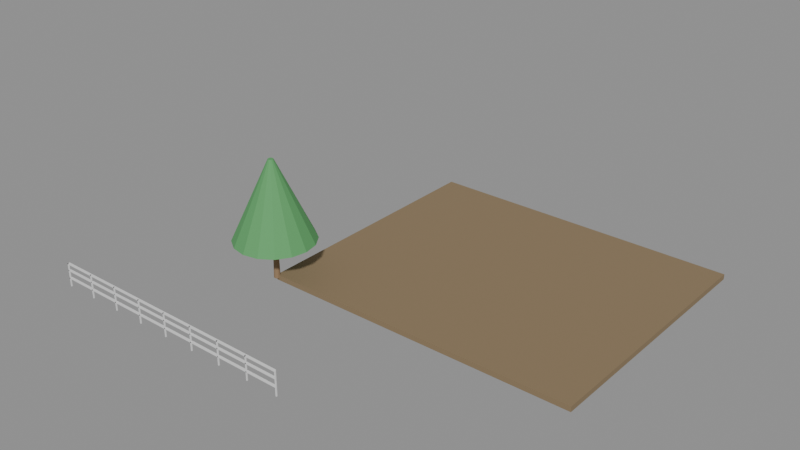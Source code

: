 # Source: e2193_after.blend  (saved by Blender 5.2.44; exported with 4.5.12 LTS)
import bpy
from mathutils import Matrix  # noqa: F401  (used for matrix-valued properties, if any)

bpy.ops.wm.read_factory_settings(use_empty=True)
scene = bpy.context.scene
scene.name = 'Scene'

# ---- materials (node trees are filled in below, after node groups)
mat_terreno = bpy.data.materials.new('Terreno')
mat_madera_tronco = bpy.data.materials.new('Madera_Tronco')
mat_follaje = bpy.data.materials.new('Follaje')
mat_acero = bpy.data.materials.new('Acero')

# ---- material node trees
mat_terreno.use_nodes = True; mat_terreno.node_tree.nodes.clear()
_N = mat_terreno.node_tree.nodes; _L = mat_terreno.node_tree.links
n0 = _N.new('ShaderNodeBsdfPrincipled'); n0.name = 'Principled BSDF'; n0.location = (-200, 100)
n0.inputs[0].default_value = (0.25, 0.18, 0.1, 1.0)
n0.inputs[2].default_value = 0.9
n0.inputs[3].default_value = 1.45
n0.inputs[10].default_value = 0.005
n1 = _N.new('ShaderNodeOutputMaterial'); n1.name = 'Material Output'; n1.location = (200, 100)
_L.new(n0.outputs[0], n1.inputs[0])
n1.is_active_output = True
mat_madera_tronco.use_nodes = True; mat_madera_tronco.node_tree.nodes.clear()
_N = mat_madera_tronco.node_tree.nodes; _L = mat_madera_tronco.node_tree.links
n0 = _N.new('ShaderNodeBsdfPrincipled'); n0.name = 'Principled BSDF'; n0.location = (-200, 100)
n0.inputs[0].default_value = (0.28, 0.18, 0.1, 1.0)
n0.inputs[2].default_value = 0.9
n0.inputs[3].default_value = 1.45
n0.inputs[10].default_value = 0.005
n1 = _N.new('ShaderNodeOutputMaterial'); n1.name = 'Material Output'; n1.location = (200, 100)
_L.new(n0.outputs[0], n1.inputs[0])
n1.is_active_output = True
mat_follaje.use_nodes = True; mat_follaje.node_tree.nodes.clear()
_N = mat_follaje.node_tree.nodes; _L = mat_follaje.node_tree.links
n0 = _N.new('ShaderNodeBsdfPrincipled'); n0.name = 'Principled BSDF'; n0.location = (-200, 100)
n0.inputs[0].default_value = (0.1, 0.35, 0.12, 1.0)
n0.inputs[2].default_value = 0.8
n0.inputs[3].default_value = 1.45
n0.inputs[10].default_value = 0.005
n1 = _N.new('ShaderNodeOutputMaterial'); n1.name = 'Material Output'; n1.location = (200, 100)
_L.new(n0.outputs[0], n1.inputs[0])
n1.is_active_output = True
mat_acero.use_nodes = True; mat_acero.node_tree.nodes.clear()
_N = mat_acero.node_tree.nodes; _L = mat_acero.node_tree.links
n0 = _N.new('ShaderNodeBsdfPrincipled'); n0.name = 'Principled BSDF'; n0.location = (-200, 100)
n0.inputs[3].default_value = 1.45
n0.inputs[10].default_value = 0.005
n1 = _N.new('ShaderNodeOutputMaterial'); n1.name = 'Material Output'; n1.location = (200, 100)
_L.new(n0.outputs[0], n1.inputs[0])
n1.is_active_output = True

# ---- meshes
me_parcela_jardin_cuerpo_mesh = bpy.data.meshes.new('Parcela_Jardin_Cuerpo_mesh')
me_parcela_jardin_cuerpo_mesh.from_pydata([(0.0, 0.0, 0.0), (12.0, 0.0, 0.0), (12.0, 10.0, 0.0), (0.0, 10.0, 0.0), (0.0, 0.0, 0.2), (12.0, 0.0, 0.2), (12.0, 10.0, 0.2), (0.0, 10.0, 0.2)], [], [(0, 1, 2, 3), (4, 5, 6, 7), (0, 1, 5, 4), (1, 2, 6, 5), (2, 3, 7, 6), (3, 0, 4, 7)])
me_parcela_jardin_cuerpo_mesh.materials.append(mat_terreno)
me_parcela_jardin_cuerpo_mesh.update()
me_arbol_central_tronco_mesh = bpy.data.meshes.new('Arbol_Central_Tronco_mesh')
me_arbol_central_tronco_mesh.from_pydata([(0.0, 0.12, 0.0), (0.0, 0.084, 1.5), (0.06, 0.1039, 0.0), (0.042, 0.07275, 1.5), (0.1039, 0.06, 0.0), (0.07275, 0.042, 1.5), (0.12, 0.0, 0.0), (0.084, 0.0, 1.5), (0.1039, -0.06, 0.0), (0.07275, -0.042, 1.5), (0.06, -0.1039, 0.0), (0.042, -0.07275, 1.5), (0.0, -0.12, 0.0), (0.0, -0.084, 1.5), (-0.06, -0.1039, 0.0), (-0.042, -0.07275, 1.5), (-0.1039, -0.06, 0.0), (-0.07275, -0.042, 1.5), (-0.12, 0.0, 0.0), (-0.084, 0.0, 1.5), (-0.1039, 0.06, 0.0), (-0.07275, 0.042, 1.5), (-0.06, 0.1039, 0.0), (-0.042, 0.07275, 1.5)], [], [(0, 1, 3, 2), (2, 3, 5, 4), (4, 5, 7, 6), (6, 7, 9, 8), (8, 9, 11, 10), (10, 11, 13, 12), (12, 13, 15, 14), (14, 15, 17, 16), (16, 17, 19, 18), (18, 19, 21, 20), (3, 1, 23, 21, 19, 17, 15, 13, 11, 9, 7, 5), (20, 21, 23, 22), (22, 23, 1, 0), (0, 2, 4, 6, 8, 10, 12, 14, 16, 18, 20, 22)])
me_arbol_central_tronco_mesh.materials.append(mat_madera_tronco)
me_arbol_central_tronco_mesh.update()
me_arbol_central_copa_mesh = bpy.data.meshes.new('Arbol_Central_Copa_mesh')
me_arbol_central_copa_mesh.from_pydata([(0.0, 1.5, 1.5), (0.0, 0.1, 4.5), (0.574, 1.386, 1.5), (0.03827, 0.09239, 4.5), (1.061, 1.061, 1.5), (0.07071, 0.07071, 4.5), (1.386, 0.574, 1.5), (0.09239, 0.03827, 4.5), (1.5, 0.0, 1.5), (0.1, 0.0, 4.5), (1.386, -0.574, 1.5), (0.09239, -0.03827, 4.5), (1.061, -1.061, 1.5), (0.07071, -0.07071, 4.5), (0.574, -1.386, 1.5), (0.03827, -0.09239, 4.5), (0.0, -1.5, 1.5), (0.0, -0.1, 4.5), (-0.574, -1.386, 1.5), (-0.03827, -0.09239, 4.5), (-1.061, -1.061, 1.5), (-0.07071, -0.07071, 4.5), (-1.386, -0.574, 1.5), (-0.09239, -0.03827, 4.5), (-1.5, 0.0, 1.5), (-0.1, 0.0, 4.5), (-1.386, 0.574, 1.5), (-0.09239, 0.03827, 4.5), (-1.061, 1.061, 1.5), (-0.07071, 0.07071, 4.5), (-0.574, 1.386, 1.5), (-0.03827, 0.09239, 4.5)], [], [(0, 1, 3, 2), (2, 3, 5, 4), (4, 5, 7, 6), (6, 7, 9, 8), (8, 9, 11, 10), (10, 11, 13, 12), (12, 13, 15, 14), (14, 15, 17, 16), (16, 17, 19, 18), (18, 19, 21, 20), (20, 21, 23, 22), (22, 23, 25, 24), (24, 25, 27, 26), (26, 27, 29, 28), (3, 1, 31, 29, 27, 25, 23, 21, 19, 17, 15, 13, 11, 9, 7, 5), (28, 29, 31, 30), (30, 31, 1, 0), (0, 2, 4, 6, 8, 10, 12, 14, 16, 18, 20, 22, 24, 26, 28, 30)])
me_arbol_central_copa_mesh.materials.append(mat_follaje)
me_arbol_central_copa_mesh.update()
me_valla_frontal_poste_1_mesh = bpy.data.meshes.new('Valla_Frontal_Poste_1_mesh')
me_valla_frontal_poste_1_mesh.from_pydata([(0.0, 0.0, 0.0), (0.04, 0.0, 0.0), (0.04, 0.04, 0.0), (0.0, 0.04, 0.0), (0.0, 0.0, 0.9), (0.04, 0.0, 0.9), (0.04, 0.04, 0.9), (0.0, 0.04, 0.9)], [], [(0, 1, 2, 3), (4, 5, 6, 7), (0, 1, 5, 4), (1, 2, 6, 5), (2, 3, 7, 6), (3, 0, 4, 7)])
me_valla_frontal_poste_1_mesh.materials.append(mat_acero)
me_valla_frontal_poste_1_mesh.update()
me_valla_frontal_poste_2_mesh = bpy.data.meshes.new('Valla_Frontal_Poste_2_mesh')
me_valla_frontal_poste_2_mesh.from_pydata([(0.0, 0.0, 0.0), (0.04, 0.0, 0.0), (0.04, 0.04, 0.0), (0.0, 0.04, 0.0), (0.0, 0.0, 0.9), (0.04, 0.0, 0.9), (0.04, 0.04, 0.9), (0.0, 0.04, 0.9)], [], [(0, 1, 2, 3), (4, 5, 6, 7), (0, 1, 5, 4), (1, 2, 6, 5), (2, 3, 7, 6), (3, 0, 4, 7)])
me_valla_frontal_poste_2_mesh.materials.append(mat_acero)
me_valla_frontal_poste_2_mesh.update()
me_valla_frontal_poste_3_mesh = bpy.data.meshes.new('Valla_Frontal_Poste_3_mesh')
me_valla_frontal_poste_3_mesh.from_pydata([(0.0, 0.0, 0.0), (0.04, 0.0, 0.0), (0.04, 0.04, 0.0), (0.0, 0.04, 0.0), (0.0, 0.0, 0.9), (0.04, 0.0, 0.9), (0.04, 0.04, 0.9), (0.0, 0.04, 0.9)], [], [(0, 1, 2, 3), (4, 5, 6, 7), (0, 1, 5, 4), (1, 2, 6, 5), (2, 3, 7, 6), (3, 0, 4, 7)])
me_valla_frontal_poste_3_mesh.materials.append(mat_acero)
me_valla_frontal_poste_3_mesh.update()
me_valla_frontal_poste_4_mesh = bpy.data.meshes.new('Valla_Frontal_Poste_4_mesh')
me_valla_frontal_poste_4_mesh.from_pydata([(0.0, 0.0, 0.0), (0.04, 0.0, 0.0), (0.04, 0.04, 0.0), (0.0, 0.04, 0.0), (0.0, 0.0, 0.9), (0.04, 0.0, 0.9), (0.04, 0.04, 0.9), (0.0, 0.04, 0.9)], [], [(0, 1, 2, 3), (4, 5, 6, 7), (0, 1, 5, 4), (1, 2, 6, 5), (2, 3, 7, 6), (3, 0, 4, 7)])
me_valla_frontal_poste_4_mesh.materials.append(mat_acero)
me_valla_frontal_poste_4_mesh.update()
me_valla_frontal_poste_5_mesh = bpy.data.meshes.new('Valla_Frontal_Poste_5_mesh')
me_valla_frontal_poste_5_mesh.from_pydata([(0.0, 0.0, 0.0), (0.04, 0.0, 0.0), (0.04, 0.04, 0.0), (0.0, 0.04, 0.0), (0.0, 0.0, 0.9), (0.04, 0.0, 0.9), (0.04, 0.04, 0.9), (0.0, 0.04, 0.9)], [], [(0, 1, 2, 3), (4, 5, 6, 7), (0, 1, 5, 4), (1, 2, 6, 5), (2, 3, 7, 6), (3, 0, 4, 7)])
me_valla_frontal_poste_5_mesh.materials.append(mat_acero)
me_valla_frontal_poste_5_mesh.update()
me_valla_frontal_poste_6_mesh = bpy.data.meshes.new('Valla_Frontal_Poste_6_mesh')
me_valla_frontal_poste_6_mesh.from_pydata([(0.0, 0.0, 0.0), (0.04, 0.0, 0.0), (0.04, 0.04, 0.0), (0.0, 0.04, 0.0), (0.0, 0.0, 0.9), (0.04, 0.0, 0.9), (0.04, 0.04, 0.9), (0.0, 0.04, 0.9)], [], [(0, 1, 2, 3), (4, 5, 6, 7), (0, 1, 5, 4), (1, 2, 6, 5), (2, 3, 7, 6), (3, 0, 4, 7)])
me_valla_frontal_poste_6_mesh.materials.append(mat_acero)
me_valla_frontal_poste_6_mesh.update()
me_valla_frontal_poste_7_mesh = bpy.data.meshes.new('Valla_Frontal_Poste_7_mesh')
me_valla_frontal_poste_7_mesh.from_pydata([(0.0, 0.0, 0.0), (0.04, 0.0, 0.0), (0.04, 0.04, 0.0), (0.0, 0.04, 0.0), (0.0, 0.0, 0.9), (0.04, 0.0, 0.9), (0.04, 0.04, 0.9), (0.0, 0.04, 0.9)], [], [(0, 1, 2, 3), (4, 5, 6, 7), (0, 1, 5, 4), (1, 2, 6, 5), (2, 3, 7, 6), (3, 0, 4, 7)])
me_valla_frontal_poste_7_mesh.materials.append(mat_acero)
me_valla_frontal_poste_7_mesh.update()
me_valla_frontal_poste_8_mesh = bpy.data.meshes.new('Valla_Frontal_Poste_8_mesh')
me_valla_frontal_poste_8_mesh.from_pydata([(0.0, 0.0, 0.0), (0.04, 0.0, 0.0), (0.04, 0.04, 0.0), (0.0, 0.04, 0.0), (0.0, 0.0, 0.9), (0.04, 0.0, 0.9), (0.04, 0.04, 0.9), (0.0, 0.04, 0.9)], [], [(0, 1, 2, 3), (4, 5, 6, 7), (0, 1, 5, 4), (1, 2, 6, 5), (2, 3, 7, 6), (3, 0, 4, 7)])
me_valla_frontal_poste_8_mesh.materials.append(mat_acero)
me_valla_frontal_poste_8_mesh.update()
me_valla_frontal_poste_9_mesh = bpy.data.meshes.new('Valla_Frontal_Poste_9_mesh')
me_valla_frontal_poste_9_mesh.from_pydata([(0.0, 0.0, 0.0), (0.04, 0.0, 0.0), (0.04, 0.04, 0.0), (0.0, 0.04, 0.0), (0.0, 0.0, 0.9), (0.04, 0.0, 0.9), (0.04, 0.04, 0.9), (0.0, 0.04, 0.9)], [], [(0, 1, 2, 3), (4, 5, 6, 7), (0, 1, 5, 4), (1, 2, 6, 5), (2, 3, 7, 6), (3, 0, 4, 7)])
me_valla_frontal_poste_9_mesh.materials.append(mat_acero)
me_valla_frontal_poste_9_mesh.update()
me_valla_frontal_top_mesh = bpy.data.meshes.new('Valla_Frontal_Top_mesh')
me_valla_frontal_top_mesh.from_pydata([(0.0, 0.0, 0.0), (10.0, 0.0, 0.0), (10.0, 0.08, 0.0), (0.0, 0.08, 0.0), (0.0, 0.0, 0.04), (10.0, 0.0, 0.04), (10.0, 0.08, 0.04), (0.0, 0.08, 0.04)], [], [(0, 1, 2, 3), (4, 5, 6, 7), (0, 1, 5, 4), (1, 2, 6, 5), (2, 3, 7, 6), (3, 0, 4, 7)])
me_valla_frontal_top_mesh.materials.append(mat_acero)
me_valla_frontal_top_mesh.update()
me_valla_frontal_trav_1_mesh = bpy.data.meshes.new('Valla_Frontal_Trav_1_mesh')
me_valla_frontal_trav_1_mesh.from_pydata([(0.0, 0.0, 0.0), (10.0, 0.0, 0.0), (10.0, 0.08, 0.0), (0.0, 0.08, 0.0), (0.0, 0.0, 0.04), (10.0, 0.0, 0.04), (10.0, 0.08, 0.04), (0.0, 0.08, 0.04)], [], [(0, 1, 2, 3), (4, 5, 6, 7), (0, 1, 5, 4), (1, 2, 6, 5), (2, 3, 7, 6), (3, 0, 4, 7)])
me_valla_frontal_trav_1_mesh.materials.append(mat_acero)
me_valla_frontal_trav_1_mesh.update()
me_valla_frontal_trav_2_mesh = bpy.data.meshes.new('Valla_Frontal_Trav_2_mesh')
me_valla_frontal_trav_2_mesh.from_pydata([(0.0, 0.0, 0.0), (10.0, 0.0, 0.0), (10.0, 0.08, 0.0), (0.0, 0.08, 0.0), (0.0, 0.0, 0.04), (10.0, 0.0, 0.04), (10.0, 0.08, 0.04), (0.0, 0.08, 0.04)], [], [(0, 1, 2, 3), (4, 5, 6, 7), (0, 1, 5, 4), (1, 2, 6, 5), (2, 3, 7, 6), (3, 0, 4, 7)])
me_valla_frontal_trav_2_mesh.materials.append(mat_acero)
me_valla_frontal_trav_2_mesh.update()

# ---- objects
ob_parcela_jardin = bpy.data.objects.new('Parcela_Jardin', None)
ob_parcela_jardin_cuerpo = bpy.data.objects.new('Parcela_Jardin_Cuerpo', me_parcela_jardin_cuerpo_mesh)
ob_arbol_central = bpy.data.objects.new('Arbol_Central', None)
ob_arbol_central_tronco = bpy.data.objects.new('Arbol_Central_Tronco', me_arbol_central_tronco_mesh)
ob_arbol_central_copa = bpy.data.objects.new('Arbol_Central_Copa', me_arbol_central_copa_mesh)
ob_valla_frontal = bpy.data.objects.new('Valla_Frontal', None)
ob_valla_frontal_poste_1 = bpy.data.objects.new('Valla_Frontal_Poste_1', me_valla_frontal_poste_1_mesh)
ob_valla_frontal_poste_2 = bpy.data.objects.new('Valla_Frontal_Poste_2', me_valla_frontal_poste_2_mesh)
ob_valla_frontal_poste_3 = bpy.data.objects.new('Valla_Frontal_Poste_3', me_valla_frontal_poste_3_mesh)
ob_valla_frontal_poste_4 = bpy.data.objects.new('Valla_Frontal_Poste_4', me_valla_frontal_poste_4_mesh)
ob_valla_frontal_poste_5 = bpy.data.objects.new('Valla_Frontal_Poste_5', me_valla_frontal_poste_5_mesh)
ob_valla_frontal_poste_6 = bpy.data.objects.new('Valla_Frontal_Poste_6', me_valla_frontal_poste_6_mesh)
ob_valla_frontal_poste_7 = bpy.data.objects.new('Valla_Frontal_Poste_7', me_valla_frontal_poste_7_mesh)
ob_valla_frontal_poste_8 = bpy.data.objects.new('Valla_Frontal_Poste_8', me_valla_frontal_poste_8_mesh)
ob_valla_frontal_poste_9 = bpy.data.objects.new('Valla_Frontal_Poste_9', me_valla_frontal_poste_9_mesh)
ob_valla_frontal_top = bpy.data.objects.new('Valla_Frontal_Top', me_valla_frontal_top_mesh)
ob_valla_frontal_trav_1 = bpy.data.objects.new('Valla_Frontal_Trav_1', me_valla_frontal_trav_1_mesh)
ob_valla_frontal_trav_2 = bpy.data.objects.new('Valla_Frontal_Trav_2', me_valla_frontal_trav_2_mesh)

# ---- transforms, parenting, visibility, modifiers, constraints
ob_parcela_jardin.location = (0.0, 0.0, -0.1)
ob_parcela_jardin.empty_display_type = 'ARROWS'
ob_parcela_jardin_cuerpo.parent = ob_parcela_jardin
ob_parcela_jardin_cuerpo.location = (0.0, 0.0, 0.0)
ob_arbol_central.location = (0.0, 0.0, 0.0)
ob_arbol_central.empty_display_type = 'ARROWS'
ob_arbol_central_tronco.parent = ob_arbol_central
ob_arbol_central_tronco.location = (0.0, 0.0, 0.0)
ob_arbol_central_copa.parent = ob_arbol_central
ob_arbol_central_copa.location = (0.0, 0.0, 0.0)
ob_valla_frontal.location = (-5.0, -5.0, 0.0)
ob_valla_frontal.empty_display_type = 'ARROWS'
ob_valla_frontal_poste_1.parent = ob_valla_frontal
ob_valla_frontal_poste_1.location = (0.0, 0.0, 0.0)
ob_valla_frontal_poste_2.parent = ob_valla_frontal
ob_valla_frontal_poste_2.location = (1.25, 0.0, 0.0)
ob_valla_frontal_poste_3.parent = ob_valla_frontal
ob_valla_frontal_poste_3.location = (2.5, 0.0, 0.0)
ob_valla_frontal_poste_4.parent = ob_valla_frontal
ob_valla_frontal_poste_4.location = (3.75, 0.0, 0.0)
ob_valla_frontal_poste_5.parent = ob_valla_frontal
ob_valla_frontal_poste_5.location = (5.0, 0.0, 0.0)
ob_valla_frontal_poste_6.parent = ob_valla_frontal
ob_valla_frontal_poste_6.location = (6.25, 0.0, 0.0)
ob_valla_frontal_poste_7.parent = ob_valla_frontal
ob_valla_frontal_poste_7.location = (7.5, 0.0, 0.0)
ob_valla_frontal_poste_8.parent = ob_valla_frontal
ob_valla_frontal_poste_8.location = (8.75, 0.0, 0.0)
ob_valla_frontal_poste_9.parent = ob_valla_frontal
ob_valla_frontal_poste_9.location = (10.0, 0.0, 0.0)
ob_valla_frontal_top.parent = ob_valla_frontal
ob_valla_frontal_top.location = (0.0, 0.0, 0.86)
ob_valla_frontal_trav_1.parent = ob_valla_frontal
ob_valla_frontal_trav_1.location = (0.0, 0.0, 0.3)
ob_valla_frontal_trav_2.parent = ob_valla_frontal
ob_valla_frontal_trav_2.location = (0.0, 0.0, 0.6)

# ---- collection membership
scene.collection.objects.link(ob_parcela_jardin)
scene.collection.objects.link(ob_parcela_jardin_cuerpo)
scene.collection.objects.link(ob_arbol_central)
scene.collection.objects.link(ob_arbol_central_tronco)
scene.collection.objects.link(ob_arbol_central_copa)
scene.collection.objects.link(ob_valla_frontal)
scene.collection.objects.link(ob_valla_frontal_poste_1)
scene.collection.objects.link(ob_valla_frontal_poste_2)
scene.collection.objects.link(ob_valla_frontal_poste_3)
scene.collection.objects.link(ob_valla_frontal_poste_4)
scene.collection.objects.link(ob_valla_frontal_poste_5)
scene.collection.objects.link(ob_valla_frontal_poste_6)
scene.collection.objects.link(ob_valla_frontal_poste_7)
scene.collection.objects.link(ob_valla_frontal_poste_8)
scene.collection.objects.link(ob_valla_frontal_poste_9)
scene.collection.objects.link(ob_valla_frontal_top)
scene.collection.objects.link(ob_valla_frontal_trav_1)
scene.collection.objects.link(ob_valla_frontal_trav_2)

# ---- scene / render settings (as saved in the file)
scene.frame_start = 1; scene.frame_end = 250; scene.frame_set(1)
scene.render.engine = 'BLENDER_EEVEE_NEXT'
scene.render.bake_bias = 0.0
scene.render.bake_samples = 0
scene.render.compositor_device = 'GPU'
scene.eevee.use_volume_custom_range = False
scene.eevee.fast_gi_thickness_near = 0.1
scene.eevee.fast_gi_thickness_far = 0.0
scene.eevee.ray_tracing_options.screen_trace_thickness = 0.1
bpy.context.view_layer.update()

# ---- added for rendering (the .blend has no active camera and no usable light): camera, sun + grey world if the file has none
cam_auto = bpy.data.cameras.new('AutoCamera')
cam_auto.lens = 50.0
cam_auto.sensor_width = 36.0
cam_auto.clip_end = 1000.0
ob_auto_camera = bpy.data.objects.new('AutoCamera', cam_auto)
scene.collection.objects.link(ob_auto_camera)
ob_auto_camera.location = (24.9037, -23.1845, 19.323)
ob_auto_camera.rotation_euler = (1.09748, -7.21219e-08, 0.694738)
scene.camera = ob_auto_camera
light_auto_sun = bpy.data.lights.new('AutoSun', 'SUN')
light_auto_sun.energy = 3.0
light_auto_sun.angle = 0.0523599
ob_auto_sun = bpy.data.objects.new('AutoSun', light_auto_sun)
scene.collection.objects.link(ob_auto_sun)
ob_auto_sun.rotation_euler = (0.872665, 0.174533, 0.523599)
if scene.world is None:
    world_auto = bpy.data.worlds.new('AutoWorld')
    world_auto.color = (0.3, 0.3, 0.3)
    scene.world = world_auto
bpy.context.view_layer.update()
